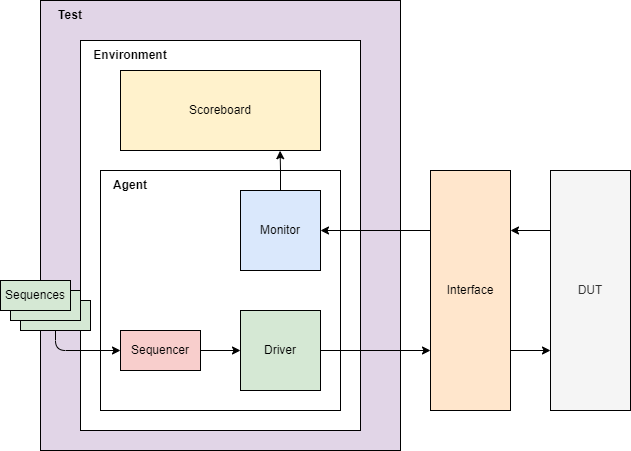

The diagram above was exported from draw.io. Its source (the exported page's mxGraphModel, read from the mxfile embedded in the PNG):
<mxGraphModel dx="1138" dy="610" grid="1" gridSize="10" guides="1" tooltips="1" connect="1" arrows="1" fold="1" page="1" pageScale="1" pageWidth="827" pageHeight="1169" math="0" shadow="0">
  <root>
    <mxCell id="0" />
    <mxCell id="1" parent="0" />
    <mxCell id="rdzKVtqnAghM8r2Sd26u-21" value="" style="rounded=0;whiteSpace=wrap;html=1;strokeColor=#000000;fillColor=#e1d5e7;" vertex="1" parent="1">
      <mxGeometry x="130" y="390" width="360" height="450" as="geometry" />
    </mxCell>
    <mxCell id="rdzKVtqnAghM8r2Sd26u-19" value="" style="rounded=0;whiteSpace=wrap;html=1;strokeColor=#000000;" vertex="1" parent="1">
      <mxGeometry x="170" y="430" width="280" height="390" as="geometry" />
    </mxCell>
    <mxCell id="rdzKVtqnAghM8r2Sd26u-17" value="" style="rounded=0;whiteSpace=wrap;html=1;strokeColor=#000000;" vertex="1" parent="1">
      <mxGeometry x="190" y="560" width="240" height="240" as="geometry" />
    </mxCell>
    <mxCell id="rdzKVtqnAghM8r2Sd26u-2" value="DUT" style="rounded=0;whiteSpace=wrap;html=1;fillColor=#f5f5f5;fontColor=#333333;strokeColor=#000000;" vertex="1" parent="1">
      <mxGeometry x="640" y="560" width="80" height="240" as="geometry" />
    </mxCell>
    <mxCell id="rdzKVtqnAghM8r2Sd26u-3" value="Interface" style="rounded=0;whiteSpace=wrap;html=1;strokeColor=#000000;fillColor=#ffe6cc;" vertex="1" parent="1">
      <mxGeometry x="520" y="560" width="80" height="240" as="geometry" />
    </mxCell>
    <mxCell id="rdzKVtqnAghM8r2Sd26u-4" value="" style="endArrow=classic;html=1;rounded=0;entryX=1;entryY=0.25;entryDx=0;entryDy=0;exitX=0;exitY=0.25;exitDx=0;exitDy=0;" edge="1" parent="1" source="rdzKVtqnAghM8r2Sd26u-2" target="rdzKVtqnAghM8r2Sd26u-3">
      <mxGeometry width="50" height="50" relative="1" as="geometry">
        <mxPoint x="440" y="650" as="sourcePoint" />
        <mxPoint x="390" y="700" as="targetPoint" />
      </mxGeometry>
    </mxCell>
    <mxCell id="rdzKVtqnAghM8r2Sd26u-5" value="" style="endArrow=classic;html=1;rounded=0;entryX=0;entryY=0.75;entryDx=0;entryDy=0;exitX=1;exitY=0.75;exitDx=0;exitDy=0;" edge="1" parent="1" source="rdzKVtqnAghM8r2Sd26u-3" target="rdzKVtqnAghM8r2Sd26u-2">
      <mxGeometry width="50" height="50" relative="1" as="geometry">
        <mxPoint x="440" y="750" as="sourcePoint" />
        <mxPoint x="390" y="800" as="targetPoint" />
      </mxGeometry>
    </mxCell>
    <mxCell id="rdzKVtqnAghM8r2Sd26u-11" style="edgeStyle=orthogonalEdgeStyle;rounded=0;orthogonalLoop=1;jettySize=auto;html=1;exitX=1;exitY=0.5;exitDx=0;exitDy=0;entryX=0;entryY=0.75;entryDx=0;entryDy=0;" edge="1" parent="1" source="rdzKVtqnAghM8r2Sd26u-6" target="rdzKVtqnAghM8r2Sd26u-3">
      <mxGeometry relative="1" as="geometry" />
    </mxCell>
    <mxCell id="rdzKVtqnAghM8r2Sd26u-6" value="Driver" style="rounded=0;whiteSpace=wrap;html=1;strokeColor=#000000;fillColor=#d5e8d4;" vertex="1" parent="1">
      <mxGeometry x="330" y="700" width="80" height="80" as="geometry" />
    </mxCell>
    <mxCell id="rdzKVtqnAghM8r2Sd26u-12" style="edgeStyle=orthogonalEdgeStyle;rounded=0;orthogonalLoop=1;jettySize=auto;html=1;exitX=0;exitY=0.25;exitDx=0;exitDy=0;entryX=1;entryY=0.5;entryDx=0;entryDy=0;" edge="1" parent="1" source="rdzKVtqnAghM8r2Sd26u-3" target="rdzKVtqnAghM8r2Sd26u-7">
      <mxGeometry relative="1" as="geometry" />
    </mxCell>
    <mxCell id="rdzKVtqnAghM8r2Sd26u-15" style="edgeStyle=orthogonalEdgeStyle;rounded=0;orthogonalLoop=1;jettySize=auto;html=1;entryX=0.798;entryY=1.003;entryDx=0;entryDy=0;entryPerimeter=0;" edge="1" parent="1" source="rdzKVtqnAghM8r2Sd26u-7" target="rdzKVtqnAghM8r2Sd26u-14">
      <mxGeometry relative="1" as="geometry" />
    </mxCell>
    <mxCell id="rdzKVtqnAghM8r2Sd26u-7" value="Monitor" style="rounded=0;whiteSpace=wrap;html=1;strokeColor=#000000;fillColor=#dae8fc;" vertex="1" parent="1">
      <mxGeometry x="330" y="580" width="80" height="80" as="geometry" />
    </mxCell>
    <mxCell id="rdzKVtqnAghM8r2Sd26u-13" style="edgeStyle=orthogonalEdgeStyle;rounded=0;orthogonalLoop=1;jettySize=auto;html=1;entryX=0;entryY=0.5;entryDx=0;entryDy=0;" edge="1" parent="1" source="rdzKVtqnAghM8r2Sd26u-8" target="rdzKVtqnAghM8r2Sd26u-6">
      <mxGeometry relative="1" as="geometry" />
    </mxCell>
    <mxCell id="rdzKVtqnAghM8r2Sd26u-8" value="Sequencer" style="rounded=0;whiteSpace=wrap;html=1;strokeColor=#000000;fillColor=#f8cecc;" vertex="1" parent="1">
      <mxGeometry x="210" y="720" width="80" height="40" as="geometry" />
    </mxCell>
    <mxCell id="rdzKVtqnAghM8r2Sd26u-14" value="Scoreboard" style="rounded=0;whiteSpace=wrap;html=1;strokeColor=#000000;fillColor=#fff2cc;" vertex="1" parent="1">
      <mxGeometry x="210" y="460" width="200" height="80" as="geometry" />
    </mxCell>
    <mxCell id="rdzKVtqnAghM8r2Sd26u-18" value="Agent" style="text;html=1;strokeColor=none;fillColor=none;align=center;verticalAlign=middle;whiteSpace=wrap;rounded=0;fontStyle=1" vertex="1" parent="1">
      <mxGeometry x="190" y="560" width="60" height="30" as="geometry" />
    </mxCell>
    <mxCell id="rdzKVtqnAghM8r2Sd26u-20" value="Environment" style="text;html=1;strokeColor=none;fillColor=none;align=center;verticalAlign=middle;whiteSpace=wrap;rounded=0;fontStyle=1" vertex="1" parent="1">
      <mxGeometry x="190" y="430" width="60" height="30" as="geometry" />
    </mxCell>
    <mxCell id="rdzKVtqnAghM8r2Sd26u-22" value="Test" style="text;html=1;strokeColor=none;fillColor=none;align=center;verticalAlign=middle;whiteSpace=wrap;rounded=0;fontStyle=1" vertex="1" parent="1">
      <mxGeometry x="130" y="390" width="60" height="30" as="geometry" />
    </mxCell>
    <mxCell id="rdzKVtqnAghM8r2Sd26u-26" value="" style="group" vertex="1" connectable="0" parent="1">
      <mxGeometry x="90" y="670" width="90" height="50" as="geometry" />
    </mxCell>
    <mxCell id="rdzKVtqnAghM8r2Sd26u-23" value="" style="rounded=0;whiteSpace=wrap;html=1;strokeColor=#000000;fillColor=#d5e8d4;" vertex="1" parent="rdzKVtqnAghM8r2Sd26u-26">
      <mxGeometry x="20" y="20" width="70" height="30" as="geometry" />
    </mxCell>
    <mxCell id="rdzKVtqnAghM8r2Sd26u-24" value="" style="rounded=0;whiteSpace=wrap;html=1;strokeColor=#000000;fillColor=#d5e8d4;" vertex="1" parent="rdzKVtqnAghM8r2Sd26u-26">
      <mxGeometry x="10" y="10" width="70" height="30" as="geometry" />
    </mxCell>
    <mxCell id="rdzKVtqnAghM8r2Sd26u-25" value="Sequences" style="rounded=0;whiteSpace=wrap;html=1;strokeColor=#000000;fillColor=#d5e8d4;" vertex="1" parent="rdzKVtqnAghM8r2Sd26u-26">
      <mxGeometry width="70" height="30" as="geometry" />
    </mxCell>
    <mxCell id="rdzKVtqnAghM8r2Sd26u-27" value="" style="endArrow=classic;html=1;rounded=1;entryX=0;entryY=0.5;entryDx=0;entryDy=0;exitX=0.5;exitY=1;exitDx=0;exitDy=0;" edge="1" parent="1" source="rdzKVtqnAghM8r2Sd26u-23" target="rdzKVtqnAghM8r2Sd26u-8">
      <mxGeometry width="50" height="50" relative="1" as="geometry">
        <mxPoint x="20" y="800" as="sourcePoint" />
        <mxPoint x="70" y="750" as="targetPoint" />
        <Array as="points">
          <mxPoint x="145" y="740" />
        </Array>
      </mxGeometry>
    </mxCell>
  </root>
</mxGraphModel>